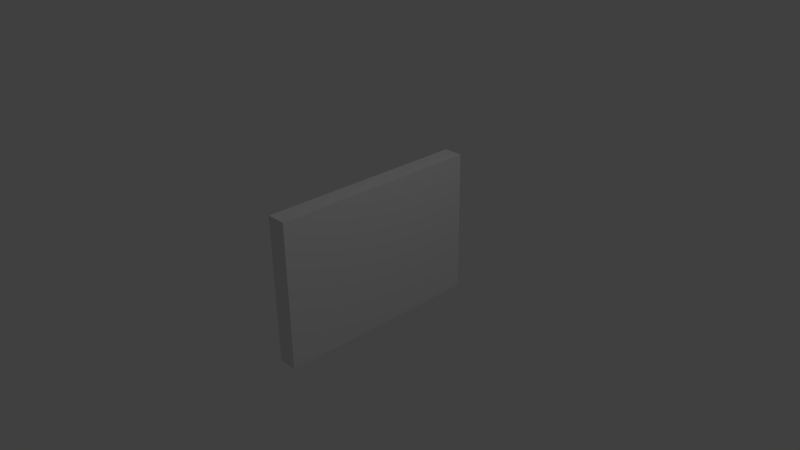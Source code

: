 # Source: iuc.blend  (saved by Blender 2.73.0; exported with 4.5.12 LTS)
import bpy
from mathutils import Matrix  # noqa: F401  (used for matrix-valued properties, if any)

bpy.ops.wm.read_factory_settings(use_empty=True)
scene = bpy.context.scene
scene.name = 'Scene'

# ---- collections
col_collection_1 = bpy.data.collections.new('Collection 1'); scene.collection.children.link(col_collection_1)

# ---- materials (node trees are filled in below, after node groups)
mat_material_001 = bpy.data.materials.new('Material.001')
mat_material_001.alpha_threshold = 0.0
mat_material_001.use_transparent_shadow = False
mat_material_001.roughness = 0.5
mat_material_001.line_color = (0.0, 0.0, 0.0, 1.0)

# ---- material node trees

# ---- world
world_world = bpy.data.worlds.new('World'); scene.world = world_world
world_world.color = (0.05088, 0.05088, 0.05088)
world_world.use_sun_shadow = False
world_world.sun_shadow_jitter_overblur = 0.0
world_world.cycles.sampling_method = 'MANUAL'
world_world.cycles.sample_map_resolution = 256

# ---- cameras
cam_camera = bpy.data.cameras.new('Camera')
cam_camera.clip_end = 100.0
cam_camera.lens = 35.0
cam_camera.sensor_width = 32.0
cam_camera.sensor_height = 18.0
cam_camera.ortho_scale = 7.314
cam_camera.dof.focus_distance = 0.0
cam_camera.dof.aperture_fstop = 128.0

# ---- lights
light_lamp = bpy.data.lights.new('Lamp', 'POINT')
light_lamp.transmission_factor = 0.0
light_lamp.cutoff_distance = 30.0
light_lamp.energy = 100.0
light_lamp.shadow_buffer_clip_start = 1.001
light_lamp.shadow_soft_size = 0.1
light_lamp.shadow_maximum_resolution = 0.006
light_lamp.use_absolute_resolution = True
light_lamp.cycles.use_multiple_importance_sampling = False

# ---- meshes
me_cube = bpy.data.meshes.new('Cube')
me_cube.from_pydata([(1.0, 1.0, -1.0), (1.0, -1.0, -1.0), (-1.0, -1.0, -1.0), (-1.0, 1.0, -1.0), (1.0, 1.0, 1.0), (1.0, -1.0, 1.0), (-1.0, -1.0, 1.0), (-1.0, 1.0, 1.0)], [], [(0, 1, 2, 3), (4, 7, 6, 5), (0, 4, 5, 1), (1, 5, 6, 2), (2, 6, 7, 3), (4, 0, 3, 7)])
me_cube.materials.append(mat_material_001)
me_cube.use_remesh_preserve_volume = False
me_cube.use_remesh_preserve_attributes = False
me_cube.use_mirror_vertex_groups = False
me_cube.update()

# ---- objects
ob_cube = bpy.data.objects.new('Cube', me_cube)
ob_lamp = bpy.data.objects.new('Lamp', light_lamp)
ob_camera = bpy.data.objects.new('Camera', cam_camera)

# ---- transforms, parenting, visibility, modifiers, constraints
ob_cube.location = (0.0, 0.0, 0.0)
ob_cube.scale = (0.1336, 1.457, 1.0)
ob_cube.lock_rotations_4d = False
ob_cube.empty_display_type = 'ARROWS'
ob_cube.lineart.crease_threshold = 0.0
ob_lamp.location = (4.076, 1.005, 5.904)
ob_lamp.rotation_euler = (0.6503, 0.05522, 1.866)
ob_lamp.lock_rotations_4d = False
ob_lamp.empty_display_type = 'ARROWS'
ob_lamp.color = (0.0, 0.0, 0.0, 0.0)
ob_lamp.lineart.crease_threshold = 0.0
ob_camera.location = (7.481, -6.508, 5.344)
ob_camera.rotation_euler = (1.109, 0.01082, 0.8149)
ob_camera.lock_rotations_4d = False
ob_camera.empty_display_type = 'ARROWS'
ob_camera.color = (0.0, 0.0, 0.0, 0.0)
ob_camera.display_type = 'WIRE'
ob_camera.lineart.crease_threshold = 0.0

# ---- collection membership
col_collection_1.objects.link(ob_cube)
col_collection_1.objects.link(ob_lamp)
col_collection_1.objects.link(ob_camera)

# ---- scene / render settings (as saved in the file)
scene.camera = ob_camera
scene.frame_start = 1; scene.frame_end = 250; scene.frame_set(1)
scene.render.engine = 'BLENDER_EEVEE_NEXT'
scene.render.resolution_percentage = 50
scene.render.dither_intensity = 0.0
scene.cycles.use_denoising = False
scene.cycles.samples = 10
scene.cycles.sampling_pattern = 'TABULATED_SOBOL'
scene.cycles.light_sampling_threshold = 0.0
scene.cycles.use_adaptive_sampling = False
scene.cycles.use_light_tree = False
scene.cycles.blur_glossy = 0.0
scene.cycles.pixel_filter_type = 'GAUSSIAN'
scene.cycles.sample_clamp_indirect = 0.0
scene.view_settings.view_transform = 'Standard'
bpy.context.view_layer.update()
